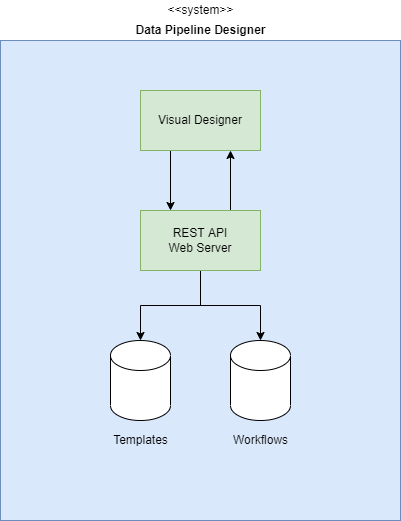

The diagram above was exported from draw.io. Its source (the exported page's mxGraphModel, read from the mxfile embedded in the PNG):
<mxGraphModel dx="2062" dy="1122" grid="1" gridSize="10" guides="1" tooltips="1" connect="1" arrows="1" fold="1" page="1" pageScale="1" pageWidth="850" pageHeight="1100" math="0" shadow="0">
  <root>
    <mxCell id="6BAsIKPqT7KKAEn_NvPU-0" />
    <mxCell id="6BAsIKPqT7KKAEn_NvPU-1" parent="6BAsIKPqT7KKAEn_NvPU-0" />
    <mxCell id="rUkYpPayfpHgmqz3O4Nl-1" value="" style="rounded=0;whiteSpace=wrap;html=1;strokeWidth=1;fillColor=#dae8fc;strokeColor=#6c8ebf;" parent="6BAsIKPqT7KKAEn_NvPU-1" vertex="1">
      <mxGeometry x="240" y="80" width="400" height="480" as="geometry" />
    </mxCell>
    <mxCell id="rUkYpPayfpHgmqz3O4Nl-2" value="&lt;b&gt;Data Pipeline Designer&lt;/b&gt;" style="text;html=1;align=center;verticalAlign=middle;resizable=0;points=[];autosize=1;strokeColor=none;fillColor=none;" parent="6BAsIKPqT7KKAEn_NvPU-1" vertex="1">
      <mxGeometry x="365" y="60" width="150" height="20" as="geometry" />
    </mxCell>
    <mxCell id="rUkYpPayfpHgmqz3O4Nl-5" value="&amp;lt;&amp;lt;system&amp;gt;&amp;gt;" style="text;html=1;align=center;verticalAlign=middle;resizable=0;points=[];autosize=1;strokeColor=none;fillColor=none;" parent="6BAsIKPqT7KKAEn_NvPU-1" vertex="1">
      <mxGeometry x="400" y="40" width="80" height="20" as="geometry" />
    </mxCell>
    <mxCell id="rUkYpPayfpHgmqz3O4Nl-6" value="" style="shape=cylinder3;whiteSpace=wrap;html=1;boundedLbl=1;backgroundOutline=1;size=15;strokeWidth=1;" parent="6BAsIKPqT7KKAEn_NvPU-1" vertex="1">
      <mxGeometry x="350" y="380" width="60" height="80" as="geometry" />
    </mxCell>
    <mxCell id="uN9j199triM7nnqIprZ5-3" style="edgeStyle=orthogonalEdgeStyle;rounded=0;orthogonalLoop=1;jettySize=auto;html=1;exitX=0.25;exitY=1;exitDx=0;exitDy=0;entryX=0.25;entryY=0;entryDx=0;entryDy=0;" parent="6BAsIKPqT7KKAEn_NvPU-1" source="rUkYpPayfpHgmqz3O4Nl-7" target="B3i5WeUMws_KfleseJ6g-0" edge="1">
      <mxGeometry relative="1" as="geometry" />
    </mxCell>
    <mxCell id="rUkYpPayfpHgmqz3O4Nl-7" value="Visual Designer" style="rounded=0;whiteSpace=wrap;html=1;strokeWidth=1;fillColor=#d5e8d4;strokeColor=#82b366;" parent="6BAsIKPqT7KKAEn_NvPU-1" vertex="1">
      <mxGeometry x="380" y="130" width="120" height="60" as="geometry" />
    </mxCell>
    <mxCell id="uN9j199triM7nnqIprZ5-4" style="edgeStyle=orthogonalEdgeStyle;rounded=0;orthogonalLoop=1;jettySize=auto;html=1;exitX=0.75;exitY=0;exitDx=0;exitDy=0;entryX=0.75;entryY=1;entryDx=0;entryDy=0;" parent="6BAsIKPqT7KKAEn_NvPU-1" source="B3i5WeUMws_KfleseJ6g-0" target="rUkYpPayfpHgmqz3O4Nl-7" edge="1">
      <mxGeometry relative="1" as="geometry" />
    </mxCell>
    <mxCell id="uN9j199triM7nnqIprZ5-5" style="edgeStyle=orthogonalEdgeStyle;rounded=0;orthogonalLoop=1;jettySize=auto;html=1;exitX=0.5;exitY=1;exitDx=0;exitDy=0;entryX=0.5;entryY=0;entryDx=0;entryDy=0;entryPerimeter=0;" parent="6BAsIKPqT7KKAEn_NvPU-1" source="B3i5WeUMws_KfleseJ6g-0" target="rUkYpPayfpHgmqz3O4Nl-6" edge="1">
      <mxGeometry relative="1" as="geometry" />
    </mxCell>
    <mxCell id="uN9j199triM7nnqIprZ5-6" style="edgeStyle=orthogonalEdgeStyle;rounded=0;orthogonalLoop=1;jettySize=auto;html=1;exitX=0.5;exitY=1;exitDx=0;exitDy=0;entryX=0.5;entryY=0;entryDx=0;entryDy=0;entryPerimeter=0;" parent="6BAsIKPqT7KKAEn_NvPU-1" source="B3i5WeUMws_KfleseJ6g-0" target="LG8T2qIBYtqyC74B-sK2-0" edge="1">
      <mxGeometry relative="1" as="geometry" />
    </mxCell>
    <mxCell id="B3i5WeUMws_KfleseJ6g-0" value="REST API&lt;br&gt;Web Server" style="rounded=0;whiteSpace=wrap;html=1;strokeWidth=1;fillColor=#d5e8d4;strokeColor=#82b366;" parent="6BAsIKPqT7KKAEn_NvPU-1" vertex="1">
      <mxGeometry x="380" y="250" width="120" height="60" as="geometry" />
    </mxCell>
    <mxCell id="LG8T2qIBYtqyC74B-sK2-0" value="" style="shape=cylinder3;whiteSpace=wrap;html=1;boundedLbl=1;backgroundOutline=1;size=15;strokeWidth=1;" parent="6BAsIKPqT7KKAEn_NvPU-1" vertex="1">
      <mxGeometry x="470" y="380" width="60" height="80" as="geometry" />
    </mxCell>
    <mxCell id="LG8T2qIBYtqyC74B-sK2-1" value="Templates" style="text;html=1;align=center;verticalAlign=middle;resizable=0;points=[];autosize=1;strokeColor=none;fillColor=none;" parent="6BAsIKPqT7KKAEn_NvPU-1" vertex="1">
      <mxGeometry x="345" y="470" width="70" height="20" as="geometry" />
    </mxCell>
    <mxCell id="uN9j199triM7nnqIprZ5-0" value="Workflows" style="text;html=1;align=center;verticalAlign=middle;resizable=0;points=[];autosize=1;strokeColor=none;fillColor=none;" parent="6BAsIKPqT7KKAEn_NvPU-1" vertex="1">
      <mxGeometry x="465" y="470" width="70" height="20" as="geometry" />
    </mxCell>
  </root>
</mxGraphModel>